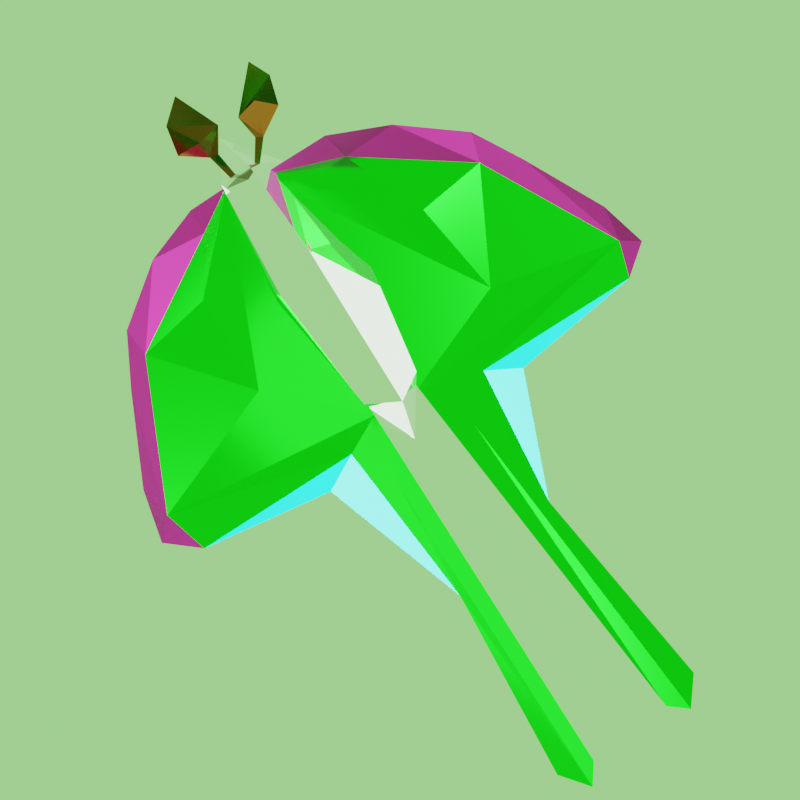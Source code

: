 # Source: Moth.blend  (saved by Blender 3.0.42; exported with 4.5.12 LTS)
import bpy
from mathutils import Matrix  # noqa: F401  (used for matrix-valued properties, if any)

bpy.ops.wm.read_factory_settings(use_empty=True)
scene = bpy.context.scene
scene.name = 'Scene'

# ---- collections
col_moth = bpy.data.collections.new('Moth'); scene.collection.children.link(col_moth)
col_lighting = bpy.data.collections.new('Lighting'); scene.collection.children.link(col_lighting)
col_meta = bpy.data.collections.new('Meta'); scene.collection.children.link(col_meta)

# ---- materials (node trees are filled in below, after node groups)
mat_green = bpy.data.materials.new('Green')
mat_purple = bpy.data.materials.new('Purple')
mat_blue = bpy.data.materials.new('Blue')
mat_light_green = bpy.data.materials.new('Light green')
mat_green_001 = bpy.data.materials.new('Green.001')
mat_purple_001 = bpy.data.materials.new('Purple.001')
mat_blue_001 = bpy.data.materials.new('Blue.001')
mat_brown = bpy.data.materials.new('Brown')
mat_brown_001 = bpy.data.materials.new('Brown.001')

# ---- material node trees
mat_green.use_nodes = True; mat_green.node_tree.nodes.clear()
_N = mat_green.node_tree.nodes; _L = mat_green.node_tree.links
n0 = _N.new('ShaderNodeBsdfPrincipled'); n0.name = 'Principled BSDF'; n0.location = (10, 300)
n0.distribution = 'GGX'
n0.subsurface_method = 'RANDOM_WALK_SKIN'
n0.inputs[0].default_value = (0.01086, 0.8, 0.01409, 1.0)
n0.inputs[1].default_value = 1.0
n0.inputs[2].default_value = 0.1591
n0.inputs[3].default_value = 1.45
n0.inputs[11].default_value = 1.565
n0.inputs[13].default_value = 1.0
n0.inputs[27].default_value = (0.0, 0.0, 0.0, 1.0)
n0.inputs[28].default_value = 1.0
n1 = _N.new('ShaderNodeOutputMaterial'); n1.name = 'Material Output'; n1.location = (300, 300)
_L.new(n0.outputs[0], n1.inputs[0])
n1.is_active_output = True
mat_purple.use_nodes = True; mat_purple.node_tree.nodes.clear()
_N = mat_purple.node_tree.nodes; _L = mat_purple.node_tree.links
n0 = _N.new('ShaderNodeBsdfPrincipled'); n0.name = 'Principled BSDF'; n0.location = (10, 300)
n0.distribution = 'GGX'
n0.subsurface_method = 'RANDOM_WALK_SKIN'
n0.inputs[0].default_value = (0.2852, 0.01808, 0.1554, 1.0)
n0.inputs[1].default_value = 1.0
n0.inputs[2].default_value = 0.6
n0.inputs[3].default_value = 1.45
n0.inputs[13].default_value = 1.0
n0.inputs[27].default_value = (0.0, 0.0, 0.0, 1.0)
n0.inputs[28].default_value = 14.5
n1 = _N.new('ShaderNodeOutputMaterial'); n1.name = 'Material Output'; n1.location = (300, 300)
_L.new(n0.outputs[0], n1.inputs[0])
n1.is_active_output = True
mat_blue.use_nodes = True; mat_blue.node_tree.nodes.clear()
_N = mat_blue.node_tree.nodes; _L = mat_blue.node_tree.links
n0 = _N.new('ShaderNodeBsdfPrincipled'); n0.name = 'Principled BSDF'; n0.location = (10, 300)
n0.distribution = 'GGX'
n0.subsurface_method = 'RANDOM_WALK_SKIN'
n0.inputs[0].default_value = (0.00342, 0.8, 0.748, 1.0)
n0.inputs[3].default_value = 1.45
n0.inputs[27].default_value = (0.0, 0.0, 0.0, 1.0)
n0.inputs[28].default_value = 340.4
n1 = _N.new('ShaderNodeOutputMaterial'); n1.name = 'Material Output'; n1.location = (300, 300)
_L.new(n0.outputs[0], n1.inputs[0])
n1.is_active_output = True
mat_light_green.use_nodes = True; mat_light_green.node_tree.nodes.clear()
_N = mat_light_green.node_tree.nodes; _L = mat_light_green.node_tree.links
n0 = _N.new('ShaderNodeBsdfPrincipled'); n0.name = 'Principled BSDF'; n0.location = (10, 300)
n0.distribution = 'GGX'
n0.subsurface_method = 'RANDOM_WALK_SKIN'
n0.inputs[0].default_value = (0.4398, 1.0, 0.2054, 1.0)
n0.inputs[2].default_value = 0.0
n0.inputs[3].default_value = 6.15
n0.inputs[11].default_value = 2.436
n0.inputs[13].default_value = 1.0
n0.inputs[20].default_value = 0.4001
n0.inputs[24].default_value = 0.2
n0.inputs[27].default_value = (0.0, 0.0, 0.0, 1.0)
n0.inputs[28].default_value = 71.4
n1 = _N.new('ShaderNodeOutputMaterial'); n1.name = 'Material Output'; n1.location = (300, 300)
_L.new(n0.outputs[0], n1.inputs[0])
n1.is_active_output = True
mat_green_001.use_nodes = True; mat_green_001.node_tree.nodes.clear()
_N = mat_green_001.node_tree.nodes; _L = mat_green_001.node_tree.links
n0 = _N.new('ShaderNodeBsdfPrincipled'); n0.name = 'Principled BSDF'; n0.location = (10, 300)
n0.distribution = 'GGX'
n0.subsurface_method = 'RANDOM_WALK_SKIN'
n0.inputs[0].default_value = (0.01086, 0.8, 0.01409, 1.0)
n0.inputs[1].default_value = 1.0
n0.inputs[2].default_value = 0.1591
n0.inputs[3].default_value = 1.45
n0.inputs[11].default_value = 1.565
n0.inputs[13].default_value = 1.0
n0.inputs[27].default_value = (0.0, 0.0, 0.0, 1.0)
n0.inputs[28].default_value = 1.0
n1 = _N.new('ShaderNodeOutputMaterial'); n1.name = 'Material Output'; n1.location = (300, 300)
_L.new(n0.outputs[0], n1.inputs[0])
n1.is_active_output = True
mat_purple_001.use_nodes = True; mat_purple_001.node_tree.nodes.clear()
_N = mat_purple_001.node_tree.nodes; _L = mat_purple_001.node_tree.links
n0 = _N.new('ShaderNodeBsdfPrincipled'); n0.name = 'Principled BSDF'; n0.location = (10, 300)
n0.distribution = 'GGX'
n0.subsurface_method = 'RANDOM_WALK_SKIN'
n0.inputs[0].default_value = (0.2852, 0.01808, 0.1554, 1.0)
n0.inputs[1].default_value = 1.0
n0.inputs[2].default_value = 0.6
n0.inputs[3].default_value = 1.45
n0.inputs[13].default_value = 1.0
n0.inputs[27].default_value = (0.0, 0.0, 0.0, 1.0)
n0.inputs[28].default_value = 14.5
n1 = _N.new('ShaderNodeOutputMaterial'); n1.name = 'Material Output'; n1.location = (300, 300)
_L.new(n0.outputs[0], n1.inputs[0])
n1.is_active_output = True
mat_blue_001.use_nodes = True; mat_blue_001.node_tree.nodes.clear()
_N = mat_blue_001.node_tree.nodes; _L = mat_blue_001.node_tree.links
n0 = _N.new('ShaderNodeBsdfPrincipled'); n0.name = 'Principled BSDF'; n0.location = (10, 300)
n0.distribution = 'GGX'
n0.subsurface_method = 'RANDOM_WALK_SKIN'
n0.inputs[0].default_value = (0.00342, 0.8, 0.748, 1.0)
n0.inputs[3].default_value = 1.45
n0.inputs[27].default_value = (0.0, 0.0, 0.0, 1.0)
n0.inputs[28].default_value = 226.5
n1 = _N.new('ShaderNodeOutputMaterial'); n1.name = 'Material Output'; n1.location = (300, 300)
_L.new(n0.outputs[0], n1.inputs[0])
n1.is_active_output = True
mat_brown.use_nodes = True; mat_brown.node_tree.nodes.clear()
_N = mat_brown.node_tree.nodes; _L = mat_brown.node_tree.links
n0 = _N.new('ShaderNodeBsdfPrincipled'); n0.name = 'Principled BSDF'; n0.location = (10, 300)
n0.distribution = 'GGX'
n0.subsurface_method = 'RANDOM_WALK_SKIN'
n0.inputs[0].default_value = (0.1282, 0.05066, 0.006542, 1.0)
n0.inputs[1].default_value = 1.0
n0.inputs[2].default_value = 0.1457
n0.inputs[3].default_value = 1.45
n0.inputs[27].default_value = (0.0, 0.0, 0.0, 1.0)
n0.inputs[28].default_value = 1.0
n1 = _N.new('ShaderNodeOutputMaterial'); n1.name = 'Material Output'; n1.location = (300, 300)
_L.new(n0.outputs[0], n1.inputs[0])
n1.is_active_output = True
mat_brown_001.use_nodes = True; mat_brown_001.node_tree.nodes.clear()
_N = mat_brown_001.node_tree.nodes; _L = mat_brown_001.node_tree.links
n0 = _N.new('ShaderNodeBsdfPrincipled'); n0.name = 'Principled BSDF'; n0.location = (10, 300)
n0.distribution = 'GGX'
n0.subsurface_method = 'RANDOM_WALK_SKIN'
n0.inputs[0].default_value = (0.1282, 0.05066, 0.006542, 1.0)
n0.inputs[1].default_value = 1.0
n0.inputs[2].default_value = 0.1457
n0.inputs[3].default_value = 1.45
n0.inputs[27].default_value = (0.0, 0.0, 0.0, 1.0)
n0.inputs[28].default_value = 1.0
n1 = _N.new('ShaderNodeOutputMaterial'); n1.name = 'Material Output'; n1.location = (300, 300)
_L.new(n0.outputs[0], n1.inputs[0])
n1.is_active_output = True

# ---- world
world_world = bpy.data.worlds.new('World'); scene.world = world_world
world_world.use_nodes = True; world_world.node_tree.nodes.clear()
_N = world_world.node_tree.nodes; _L = world_world.node_tree.links
n0 = _N.new('ShaderNodeOutputWorld'); n0.name = 'World Output'; n0.location = (300, 300)
n1 = _N.new('ShaderNodeBackground'); n1.name = 'Background'; n1.location = (10, 300)
n1.inputs[0].default_value = (0.3569, 1.0, 0.2621, 1.0)
_L.new(n1.outputs[0], n0.inputs[0])
n0.is_active_output = True
world_world.color = (0.05088, 0.05088, 0.05088)
world_world.use_sun_shadow = False
world_world.sun_shadow_jitter_overblur = 0.0

# ---- cameras
cam_camera = bpy.data.cameras.new('Camera')

# ---- lights
light_sun = bpy.data.lights.new('Sun', 'SUN')
light_sun.transmission_factor = 0.0
light_sun.shadow_soft_size = 0.125
light_area = bpy.data.lights.new('Area', 'AREA')
light_area.transmission_factor = 0.0
light_area.energy = 115.2
light_area.shadow_soft_size = 4.51
light_area.shadow_maximum_resolution = 0.003
light_area.use_absolute_resolution = True
light_area.size = 4.51
light_area.size_y = 1.0
light_area_001 = bpy.data.lights.new('Area.001', 'AREA')
light_area_001.transmission_factor = 0.0
light_area_001.energy = 115.2
light_area_001.shadow_soft_size = 4.51
light_area_001.shadow_maximum_resolution = 0.003
light_area_001.use_absolute_resolution = True
light_area_001.size = 4.51
light_area_001.size_y = 1.0
light_area_002 = bpy.data.lights.new('Area.002', 'AREA')
light_area_002.transmission_factor = 0.0
light_area_002.energy = 115.2
light_area_002.shadow_soft_size = 4.51
light_area_002.shadow_maximum_resolution = 0.003
light_area_002.use_absolute_resolution = True
light_area_002.size = 4.51
light_area_002.size_y = 1.0

# ---- meshes
me_plane = bpy.data.meshes.new('Plane')
me_plane.from_pydata([(1.011, -0.5455, 3.725e-09), (-1.0, 0.0, 0.0), (0.7586, -1.59, -1.863e-09), (3.119, -0.3898, 0.1772), (3.2, -0.1411, 0.1925), (-0.9447, -0.3093, 0.0), (-0.08887, -1.268, 0.0), (0.4479, -1.518, 2.328e-10), (0.9072, -1.4, -4.657e-10), (1.96, -0.2409, 0.094), (3.299, -0.2544, 0.2112), (-0.3892, -0.5714, 0.0), (-0.4209, -1.094, 0.0), (0.6363, -1.463, -0.05082), (0.75, -1.49e-08, 0.0), (-0.75, -0.7088, 0.0), (0.2817, -0.6378, 0.1067), (-0.25, -1.064, -0.03243), (0.8893, -0.3295, 0.07652), (1.234, -0.1585, 0.04611), (-0.75, -0.3539, 0.07075)], [], [(2, 13, 7), (11, 20, 17), (5, 15, 20), (12, 6, 17), (19, 14, 18), (0, 18, 8), (3, 10, 9), (18, 9, 19), (19, 9, 10), (19, 10, 4, 14), (13, 17, 6), (7, 13, 6), (5, 20, 1), (14, 16, 13), (8, 13, 2), (18, 13, 8), (14, 13, 18), (14, 1, 16), (11, 1, 20), (1, 11, 16), (15, 12, 17), (16, 17, 13), (17, 16, 11), (17, 20, 15), (9, 18, 0)])
me_plane.polygons.foreach_set('material_index', [1, 0, 1, 1, 0, 2, 0, 0, 0, 0, 1, 1, 1, 0, 1, 0, 0, 0, 0, 0, 1, 0, 0, 1, 2])
_uv = me_plane.uv_layers.new(name='UVMap')
_uv.uv.foreach_set('vector', [0.0, 0.0, 0.0, 0.0, 0.0, 0.0, 0.0, 0.0, 0.125, 0.375, 0.375, 0.125, 0.0, 0.375, 0.125, 0.25, 0.125, 0.375, 0.25, 0.125, 0.375, 0.0, 0.375, 0.125, 0.875, 0.375, 0.875, 0.5, 0.875, 0.125, 0.0, 0.0, 0.875, 0.125, 0.0, 0.0, 0.0, 0.0, 0.0, 0.0, 0.0, 0.0, 0.875, 0.125, 1.0, 0.125, 0.875, 0.375, 0.875, 0.375, 0.0, 0.0, 1.0, 0.375, 0.875, 0.375, 1.0, 0.375, 1.0, 0.5, 0.875, 0.5, 0.0, 0.0, 0.375, 0.125, 0.375, 0.0, 0.0, 0.0, 0.0, 0.0, 0.375, 0.0, 0.0, 0.375, 0.125, 0.375, 0.0, 0.0, 0.875, 0.5, 0.0, 0.0, 0.0, 0.0, 0.0, 0.0, 0.0, 0.0, 0.0, 0.0, 0.875, 0.125, 0.0, 0.0, 0.0, 0.0, 0.875, 0.5, 0.0, 0.0, 0.875, 0.125, 0.875, 0.5, 0.0, 0.0, 0.0, 0.0, 0.0, 0.0, 0.0, 0.0, 0.125, 0.375, 0.0, 0.0, 0.0, 0.0, 0.0, 0.0, 0.0, 0.0, 0.25, 0.125, 0.375, 0.125, 0.0, 0.0, 0.375, 0.125, 0.0, 0.0, 0.375, 0.125, 0.0, 0.0, 0.0, 0.0, 0.375, 0.125, 0.125, 0.375, 0.125, 0.25, 1.0, 0.125, 0.875, 0.125, 0.0, 0.0])
me_plane.materials.append(mat_green)
me_plane.materials.append(mat_purple)
me_plane.materials.append(mat_blue)
me_plane.use_remesh_fix_poles = True
me_plane.use_remesh_preserve_attributes = False
me_plane.update()
me_sphere = bpy.data.meshes.new('Sphere')
me_sphere.from_pydata([(0.0, 0.7071, 0.7071), (0.14, 1.0, 0.1177), (0.7071, 0.7071, -0.2186), (0.5, 0.5, -0.7071), (0.7071, -8.521e-08, 0.7071), (1.0, -0.004476, 0.1208), (0.7071, -8.521e-08, -0.808), (0.5, -0.5, 0.7071), (0.7071, -0.7071, -4.371e-08), (0.5, -0.5, -0.7071), (0.0, -8.742e-08, -1.0), (-6.39e-08, -1.0, 0.2984), (-9.137e-08, -0.8297, -0.2175), (-6.182e-08, -1.492e-07, 1.0), (-0.5, -0.5, 0.7071), (-0.7071, -0.7071, -4.371e-08), (-0.5, -0.5, -0.7071), (-0.7071, -8.521e-08, 0.7071), (-0.7071, -8.521e-08, -0.7071), (-0.5, 0.5, 0.8649), (-0.7071, 0.7071, -0.3591), (-0.5, 0.5, -0.7071)], [], [(3, 2, 5, 6), (10, 3, 6), (6, 5, 8, 9), (4, 13, 7), (10, 6, 9), (5, 4, 7, 8), (9, 8, 11, 12), (10, 9, 16), (12, 11, 15, 16), (12, 16, 9), (14, 13, 17), (10, 16, 18), (10, 18, 21), (17, 13, 19), (20, 19, 0, 1), (19, 13, 0), (20, 1, 21), (2, 3, 1), (1, 3, 21), (3, 10, 21), (2, 1, 5), (1, 0, 5), (5, 0, 4), (0, 13, 4), (8, 7, 11), (7, 13, 11), (14, 11, 13), (15, 11, 14), (16, 15, 18), (19, 20, 17), (21, 18, 20), (18, 15, 20), (15, 14, 20), (17, 20, 14)])
_uv = me_sphere.uv_layers.new(name='UVMap')
_uv.uv.foreach_set('vector', [0.625, 0.25, 0.625, 0.5, 0.5, 0.5, 0.5, 0.25, 0.5625, 0.0, 0.625, 0.25, 0.5, 0.25, 0.5, 0.25, 0.5, 0.5, 0.375, 0.5, 0.375, 0.25, 0.5, 0.75, 0.4375, 1.0, 0.375, 0.75, 0.4375, 0.0, 0.5, 0.25, 0.375, 0.25, 0.5, 0.5, 0.5, 0.75, 0.375, 0.75, 0.375, 0.5, 0.375, 0.25, 0.375, 0.5, 0.25, 0.5, 0.25, 0.25, 0.0625, 0.0, 0.375, 0.25, 0.125, 0.25, 0.25, 0.25, 0.25, 0.5, 0.125, 0.5, 0.125, 0.25, 0.25, 0.25, 0.125, 0.25, 0.375, 0.25, 0.125, 0.75, 0.0625, 1.0, 0.0, 0.75, 0.0625, 0.0, 0.125, 0.25, 0.0, 0.25, 0.9375, 0.0, 1.0, 0.25, 0.875, 0.25, 1.0, 0.75, 0.9375, 1.0, 0.875, 0.75, 0.875, 0.5, 0.875, 0.75, 0.75, 0.75, 0.75, 0.5, 0.875, 0.75, 0.8125, 1.0, 0.75, 0.75, 0.875, 0.5, 0.75, 0.5, 0.0, 0.0, 0.625, 0.5, 0.625, 0.25, 0.0, 0.0, 0.0, 0.0, 0.625, 0.25, 0.0, 0.0, 0.625, 0.25, 0.9375, 0.0, 0.0, 0.0, 0.625, 0.5, 0.0, 0.0, 0.5, 0.5, 0.0, 0.0, 0.75, 0.75, 0.5, 0.5, 0.5, 0.5, 0.75, 0.75, 0.5, 0.75, 0.75, 0.75, 0.4375, 1.0, 0.5, 0.75, 0.375, 0.5, 0.375, 0.75, 0.25, 0.5, 0.375, 0.75, 0.4375, 1.0, 0.25, 0.5, 0.125, 0.75, 0.25, 0.5, 0.4375, 1.0, 0.125, 0.5, 0.25, 0.5, 0.125, 0.75, 0.125, 0.25, 0.125, 0.5, 0.0, 0.25, 0.875, 0.75, 0.875, 0.5, 1.0, 0.75, 0.875, 0.25, 1.0, 0.25, 0.875, 0.5, 1.0, 0.25, 0.125, 0.5, 0.875, 0.5, 0.125, 0.5, 0.125, 0.75, 0.875, 0.5, 1.0, 0.75, 0.875, 0.5, 0.125, 0.75])
me_sphere.materials.append(mat_light_green)
me_sphere.use_remesh_fix_poles = True
me_sphere.use_remesh_preserve_attributes = False
me_sphere.update()
me_plane_001 = bpy.data.meshes.new('Plane.001')
me_plane_001.from_pydata([(1.011, -0.5455, 3.725e-09), (-0.9721, 0.1881, 7.451e-09), (0.7586, -1.59, -1.863e-09), (3.119, -0.3898, 0.1772), (3.2, -0.1411, 0.1925), (-0.9447, -0.3093, 0.0), (-0.08887, -1.268, 0.0), (0.4479, -1.518, 2.328e-10), (0.9072, -1.4, -4.657e-10), (1.791, -0.2244, 0.1177), (3.299, -0.2544, 0.1584), (-0.1702, -0.5714, 0.05648), (-0.4209, -1.094, 0.0), (0.6733, -1.482, -0.05082), (0.75, 0.08127, 0.0), (-0.75, -0.7088, 0.0), (0.4648, -0.6519, -0.08123), (-0.2332, -1.032, -0.03243), (0.8893, -0.3295, 0.07652), (1.142, -0.09469, 0.04611), (-0.7892, -0.3392, -0.1206)], [], [(2, 13, 7), (11, 20, 17), (5, 15, 20), (12, 6, 17), (19, 14, 18), (0, 18, 8), (3, 10, 9), (18, 9, 19), (19, 9, 10), (19, 10, 4, 14), (13, 17, 6), (7, 13, 6), (5, 20, 1), (14, 16, 13), (8, 13, 2), (18, 13, 8), (14, 13, 18), (14, 1, 16), (11, 1, 20), (1, 11, 16), (15, 12, 17), (16, 17, 13), (17, 16, 11), (17, 20, 15), (9, 18, 0)])
me_plane_001.polygons.foreach_set('material_index', [1, 0, 1, 1, 0, 2, 0, 0, 0, 0, 1, 1, 1, 0, 1, 0, 0, 0, 0, 0, 1, 0, 0, 1, 2])
_uv = me_plane_001.uv_layers.new(name='UVMap')
_uv.uv.foreach_set('vector', [0.0, 0.0, 0.0, 0.0, 0.0, 0.0, 0.0, 0.0, 0.125, 0.375, 0.375, 0.125, 0.0, 0.375, 0.125, 0.25, 0.125, 0.375, 0.25, 0.125, 0.375, 0.0, 0.375, 0.125, 0.875, 0.375, 0.875, 0.5, 0.875, 0.125, 0.0, 0.0, 0.875, 0.125, 0.0, 0.0, 0.0, 0.0, 0.0, 0.0, 0.0, 0.0, 0.875, 0.125, 1.0, 0.125, 0.875, 0.375, 0.875, 0.375, 0.0, 0.0, 1.0, 0.375, 0.875, 0.375, 1.0, 0.375, 1.0, 0.5, 0.875, 0.5, 0.0, 0.0, 0.375, 0.125, 0.375, 0.0, 0.0, 0.0, 0.0, 0.0, 0.375, 0.0, 0.0, 0.375, 0.125, 0.375, 0.0, 0.0, 0.875, 0.5, 0.0, 0.0, 0.0, 0.0, 0.0, 0.0, 0.0, 0.0, 0.0, 0.0, 0.875, 0.125, 0.0, 0.0, 0.0, 0.0, 0.875, 0.5, 0.0, 0.0, 0.875, 0.125, 0.875, 0.5, 0.0, 0.0, 0.0, 0.0, 0.0, 0.0, 0.0, 0.0, 0.125, 0.375, 0.0, 0.0, 0.0, 0.0, 0.0, 0.0, 0.0, 0.0, 0.25, 0.125, 0.375, 0.125, 0.0, 0.0, 0.375, 0.125, 0.0, 0.0, 0.375, 0.125, 0.0, 0.0, 0.0, 0.0, 0.375, 0.125, 0.125, 0.375, 0.125, 0.25, 1.0, 0.125, 0.875, 0.125, 0.0, 0.0])
me_plane_001.materials.append(mat_green_001)
me_plane_001.materials.append(mat_purple_001)
me_plane_001.materials.append(mat_blue_001)
me_plane_001.use_remesh_fix_poles = True
me_plane_001.use_remesh_preserve_attributes = False
me_plane_001.update()
me_plane_002 = bpy.data.meshes.new('Plane.002')
me_plane_002.from_pydata([(-0.6629, -0.2878, 0.0), (0.2832, -0.05042, 0.09501), (-0.1466, 0.3457, 0.0), (0.9035, 0.09548, 0.0), (-1.006, 0.09427, 0.0), (-0.09365, -0.4377, 0.0), (0.9167, 0.0, 0.0), (0.2782, 0.07704, 0.04256), (-0.2734, -0.03596, -0.08403)], [], [(2, 0, 8), (4, 0, 2), (3, 7, 1), (6, 3, 1), (2, 1, 7), (5, 8, 0), (1, 8, 5), (8, 1, 2)])
_uv = me_plane_002.uv_layers.new(name='UVMap')
_uv.uv.foreach_set('vector', [0.0, 0.0, 0.0, 0.0, 0.0, 0.0, 0.0, 0.0, 0.0, 0.0, 0.0, 0.0, 0.0, 0.0, 0.0, 0.0, 0.0, 0.0, 0.0, 0.0, 0.0, 0.0, 0.0, 0.0, 0.0, 0.0, 0.0, 0.0, 0.0, 0.0, 0.0, 0.0, 0.0, 0.0, 0.0, 0.0, 0.0, 0.0, 0.0, 0.0, 0.0, 0.0, 0.0, 0.0, 0.0, 0.0, 0.0, 0.0])
me_plane_002.materials.append(mat_brown)
me_plane_002.use_remesh_fix_poles = True
me_plane_002.use_remesh_preserve_attributes = False
me_plane_002.update()
me_plane_003 = bpy.data.meshes.new('Plane.003')
me_plane_003.from_pydata([(-0.6629, -0.2878, 0.0), (0.278, -0.06434, 0.0), (-0.1466, 0.3457, 0.0), (0.9035, 0.09548, 0.0), (-1.006, 0.09427, 0.0), (-0.09365, -0.4377, 0.0), (0.9167, 0.0, 0.0), (0.2782, 0.07704, 0.04256), (-0.1522, -0.03596, 0.1114)], [], [(2, 0, 8), (4, 0, 2), (3, 7, 1), (6, 3, 1), (2, 1, 7), (5, 8, 0), (1, 8, 5), (8, 1, 2)])
_uv = me_plane_003.uv_layers.new(name='UVMap')
_uv.uv.foreach_set('vector', [0.0, 0.0, 0.0, 0.0, 0.0, 0.0, 0.0, 0.0, 0.0, 0.0, 0.0, 0.0, 0.0, 0.0, 0.0, 0.0, 0.0, 0.0, 0.0, 0.0, 0.0, 0.0, 0.0, 0.0, 0.0, 0.0, 0.0, 0.0, 0.0, 0.0, 0.0, 0.0, 0.0, 0.0, 0.0, 0.0, 0.0, 0.0, 0.0, 0.0, 0.0, 0.0, 0.0, 0.0, 0.0, 0.0, 0.0, 0.0])
me_plane_003.materials.append(mat_brown_001)
me_plane_003.use_remesh_fix_poles = True
me_plane_003.use_remesh_preserve_attributes = False
me_plane_003.update()

# ---- objects
ob_moth_wing_l = bpy.data.objects.new('Moth wing L', me_plane)
ob_abdomen = bpy.data.objects.new('Abdomen', me_sphere)
ob_moth_wing_r = bpy.data.objects.new('Moth wing R', me_plane_001)
ob_antenna_l = bpy.data.objects.new('Antenna L', me_plane_002)
ob_antenna_r = bpy.data.objects.new('Antenna R', me_plane_003)
ob_sun = bpy.data.objects.new('Sun', light_sun)
ob_area = bpy.data.objects.new('Area', light_area)
ob_area_001 = bpy.data.objects.new('Area.001', light_area_001)
ob_area_002 = bpy.data.objects.new('Area.002', light_area_002)
ob_camera = bpy.data.objects.new('Camera', cam_camera)
ob_focus = bpy.data.objects.new('Focus', None)

# ---- transforms, parenting, visibility, modifiers, constraints
ob_moth_wing_l.location = (0.1426, -0.1787, 0.04076)
ob_moth_wing_l.rotation_euler = (-0.321, 0.2769, 0.0)
ob_abdomen.location = (-0.08665, 0.0, -0.09656)
ob_abdomen.rotation_euler = (0.0, -1.294, 0.0)
ob_abdomen.scale = (0.4049, 0.4049, 1.188)
ob_moth_wing_r.location = (0.1426, 0.2382, 0.04076)
ob_moth_wing_r.rotation_euler = (0.3471, 0.2769, 0.0)
ob_moth_wing_r.scale = (1.0, -1.0, 1.0)
ob_antenna_l.location = (-0.9372, 0.1647, 0.6211)
ob_antenna_l.rotation_euler = (-0.8384, 1.184, -0.7168)
ob_antenna_l.scale = (0.3978, -0.3978, 0.3978)
ob_antenna_r.location = (-0.924, -0.2123, 0.6673)
ob_antenna_r.rotation_euler = (0.8344, 1.185, 0.7137)
ob_antenna_r.scale = (0.3978, 0.3978, 0.3978)
ob_sun.location = (0.0, 0.0, 1.021)
ob_sun.rotation_euler = (-0.1002, 0.2547, -0.01284)
ob_area.location = (-4.021, -3.114, 1.764)
ob_area.rotation_euler = (1.201, -0.4561, -0.6223)
ob_area_001.location = (2.182, 3.034, 1.764)
ob_area_001.rotation_euler = (2.009, -2.63, -3.881)
ob_area_002.location = (2.263, -1.164, -3.386)
ob_area_002.rotation_euler = (0.0028, -2.465, -3.51)
ob_camera.location = (3.206, -1.594, 6.275)
ob_camera.rotation_euler = (0.8468, 0.0009262, 0.9446)
_c = ob_camera.constraints.new('TRACK_TO'); _c.name = 'Track To'
_c.target = ob_focus
ob_focus.location = (0.8402, 0.03157, -0.2433)

# ---- collection membership
col_moth.objects.link(ob_moth_wing_l)
col_moth.objects.link(ob_abdomen)
col_moth.objects.link(ob_moth_wing_r)
col_moth.objects.link(ob_antenna_l)
col_moth.objects.link(ob_antenna_r)
col_lighting.objects.link(ob_sun)
col_lighting.objects.link(ob_area)
col_lighting.objects.link(ob_area_001)
col_lighting.objects.link(ob_area_002)
col_meta.objects.link(ob_camera)
col_meta.objects.link(ob_focus)

# ---- scene / render settings (as saved in the file)
scene.camera = ob_camera
scene.frame_start = 1; scene.frame_end = 250; scene.frame_set(0)
scene.render.engine = 'CYCLES'
scene.render.resolution_x = 1000
scene.render.resolution_y = 1000
scene.render.film_transparent = True
scene.cycles.sampling_pattern = 'TABULATED_SOBOL'
scene.cycles.use_light_tree = False
scene.eevee.use_gtao = True
scene.eevee.light_threshold = 0.109
scene.eevee.use_raytracing = True
scene.view_settings.view_transform = 'Filmic'
bpy.context.view_layer.update()
